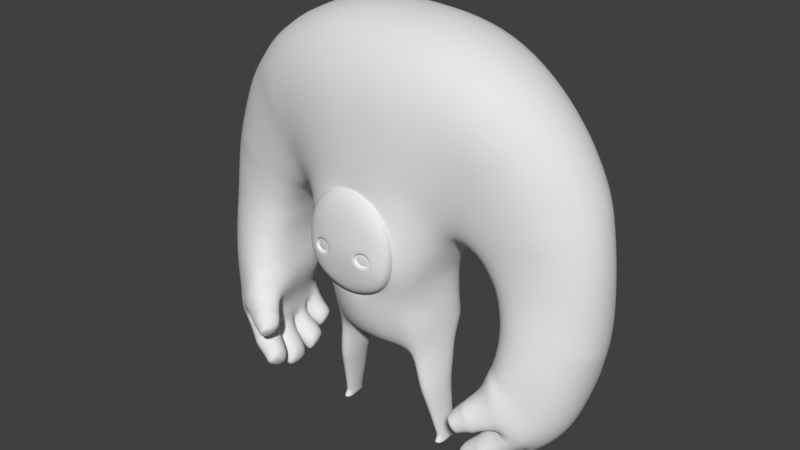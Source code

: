 # Source: Immor_Rework.blend  (saved by Blender 2.78.0; exported with 4.5.12 LTS)
import bpy
from mathutils import Matrix  # noqa: F401  (used for matrix-valued properties, if any)

bpy.ops.wm.read_factory_settings(use_empty=True)
scene = bpy.context.scene
scene.name = 'Scene'

# ---- collections
col_collection_1 = bpy.data.collections.new('Collection 1'); scene.collection.children.link(col_collection_1)

# ---- materials (node trees are filled in below, after node groups)
mat_material_000 = bpy.data.materials.new('Material.000')
mat_material_000.alpha_threshold = 0.0
mat_material_000.use_transparent_shadow = False
mat_material_000.roughness = 0.5
mat_material_000.specular_intensity = 0.0
mat_material_003 = bpy.data.materials.new('Material.003')
mat_material_003.alpha_threshold = 0.0
mat_material_003.use_transparent_shadow = False
mat_material_003.roughness = 0.5
mat_material_003.specular_intensity = 0.5729

# ---- material node trees

# ---- world
world_world = bpy.data.worlds.new('World'); scene.world = world_world
world_world.color = (0.05088, 0.05088, 0.05088)
world_world.use_sun_shadow = False
world_world.sun_shadow_jitter_overblur = 0.0
world_world.cycles.sampling_method = 'MANUAL'

# ---- meshes
me_cube_000 = bpy.data.meshes.new('Cube.000')
me_cube_000.from_pydata([(-0.8972, 0.2044, 2.204), (-0.2269, -1.003, 3.028), (-0.2943, -0.9933, 2.979), (-0.3093, -0.8824, 2.545), (-0.5601, -0.8774, 3.567), (-0.3071, -0.8743, 3.834), (-0.6259, -0.8775, 2.871), (0.0, -0.8861, 2.474), (-0.501, -0.8808, 2.657), (-0.6568, -0.8717, 3.223), (0.0, -0.8669, 3.896), (-0.4013, -0.9778, 2.99), (-0.4457, -0.9709, 3.05), (-0.4175, -0.9739, 3.138), (-0.3361, -0.9862, 3.181), (-0.2467, -0.9994, 3.147), (-0.212, -1.005, 3.09), (-0.7657, -0.331, 2.265), (-0.7554, -0.3686, 2.023), (0.0, -0.6961, 1.882), (-0.777, 0.4943, 2.202), (-0.4619, 0.5973, 2.188), (0.0, 0.6166, 2.183), (-0.8925, 0.2115, 2.523), (-0.8055, -0.315, 2.521), (-0.9985, -0.2614, 3.137), (-1.088, 0.2032, 3.051), (-0.8477, -0.256, 2.772), (-0.9305, 0.2191, 2.756), (-1.149, -0.3477, 3.326), (-1.216, 0.1492, 3.251), (-1.504, -0.2811, 3.156), (-1.482, 0.3773, 3.104), (-1.872, -0.4193, 3.437), (-2.565, -0.2953, 3.574), (-3.002, 0.1229, 3.655), (-2.928, 0.7324, 3.619), (-2.417, -0.3486, 3.955), (-2.849, 0.1519, 4.166), (-2.846, 0.761, 4.076), (-1.313, -0.5271, 3.989), (-1.582, -0.5936, 4.944), (-1.881, -0.1881, 5.484), (-1.905, 0.8597, 5.456), (-0.5521, 0.9228, 6.023), (0.0, 0.8915, 6.054), (-0.6139, -0.6992, 5.308), (-0.5858, -0.7827, 4.639), (-0.5222, -0.2695, 6.006), (-1.678, -0.2427, 2.891), (-1.653, 0.4433, 2.854), (-2.047, -0.4092, 3.043), (-2.664, -0.2746, 3.207), (-2.981, 0.7469, 3.177), (-3.075, 0.1394, 3.213), (-1.133, -0.2604, 5.888), (-1.252, 0.9523, 5.845), (-1.129, -0.6732, 5.153), (-1.023, -0.6685, 4.208), (0.0, -0.7096, 5.365), (0.0, -0.7843, 4.829), (0.0, -0.2677, 6.012), (0.0, -0.9865, 3.718), (0.0, 0.04141, 1.458), (0.0, 0.5982, 1.835), (0.0, 0.4699, 1.528), (-0.8072, 0.5394, 1.842), (-0.7879, 0.3781, 1.588), (0.0, -0.3545, 1.516), (-0.5315, -0.3496, 1.476), (0.0, -0.5415, 1.655), (-0.2914, -0.5442, 1.673), (-0.7333, -0.3925, 1.781), (-0.9121, 0.2114, 1.827), (0.0, -1.033, 3.09), (-0.7306, -0.3248, 1.536), (-0.9038, 0.1714, 1.566), (-0.5089, 0.3956, 1.482), (-0.3902, 0.6545, 1.826), (-0.21, -1.025, 3.021), (-0.2877, -1.014, 2.964), (-0.4109, -0.9961, 2.977), (-0.4621, -0.9878, 3.047), (-0.4296, -0.9914, 3.148), (-0.3358, -1.006, 3.197), (-0.2328, -1.021, 3.158), (-0.1929, -1.027, 3.092), (-0.09643, -1.033, 3.09), (-0.1322, -1.012, 2.893), (-0.2918, -0.9986, 2.837), (-0.4527, -0.977, 2.876), (-0.5509, -0.9608, 2.997), (-0.5385, -0.9546, 3.194), (-0.3766, -0.9913, 3.314), (-0.1807, -1.028, 3.275), (-0.6, -0.9214, 3.219), (-0.6029, -0.9228, 2.918), (0.0, -1.027, 3.319), (0.0, -0.963, 2.588), (-0.312, -0.9624, 2.652), (-0.4787, -0.9452, 2.76), (-0.491, -0.9532, 3.512), (-0.2709, -0.9785, 3.685), (0.0, -1.014, 2.887), (-0.1551, -0.8835, 2.496), (-0.1568, -0.9633, 2.606), (-0.2684, -0.9865, 3.049), (-0.2144, -0.9752, 3.023), (-0.2903, -0.9644, 2.967), (-0.4105, -0.9473, 2.98), (-0.4604, -0.9399, 3.047), (-0.4287, -0.9435, 3.146), (-0.3372, -0.9569, 3.194), (-0.2367, -0.9714, 3.156), (-0.1978, -0.9771, 3.091), (-0.3065, -0.9813, 3.021), (-0.3668, -0.9727, 3.027), (-0.3918, -0.9689, 3.061), (-0.3759, -0.9707, 3.11), (-0.33, -0.9774, 3.135), (-0.2796, -0.9847, 3.116), (-0.2601, -0.9876, 3.083), (-0.3259, -0.9782, 3.072), (-0.4457, 0.1163, 1.42), (-0.8388, 0.2617, 0.8831), (-0.6422, -0.2816, 0.8905), (-0.8062, -0.2625, 0.9018), (-0.9051, 0.04427, 0.9152), (-0.6603, 0.2814, 0.8619), (-0.5816, 0.001613, 0.8789), (-0.895, 0.2461, 0.001319), (-0.7846, -0.121, 0.003922), (-0.9011, -0.1108, 0.002877), (-0.9284, 0.1709, 0.001281), (-0.8188, 0.2545, 0.001376), (-0.7719, 0.1451, 0.001379), (-0.7524, 0.4979, 2.505), (-0.4987, 0.59, 2.466), (-0.7672, 0.5067, 2.813), (-0.5299, 0.6069, 2.852), (-0.904, 0.6061, 3.193), (-0.5777, 0.6621, 3.202), (-1.134, 0.8858, 3.562), (-0.7749, 0.9856, 3.667), (-1.793, 0.8974, 3.265), (-1.891, 0.906, 2.92), (-2.312, 1.119, 3.687), (-2.393, 1.076, 3.366), (-2.405, 1.083, 3.056), (-1.54, 1.291, 4.708), (-0.2527, -0.6781, 1.918), (-1.01, 1.297, 4.969), (-0.5419, 1.26, 5.057), (0.0, 1.196, 5.096), (-0.2259, 0.6188, 2.185), (-0.2703, -0.3275, 1.522), (-0.274, 0.4212, 1.505), (-0.2147, 0.6264, 1.83), (-0.2287, 0.07886, 1.445), (0.0, 0.6264, 2.513), (0.0, 0.6271, 2.923), (0.0, 0.6534, 3.241), (0.0, 0.8849, 3.747), (-0.362, 0.9463, 3.728), (-0.2991, 0.6522, 3.235), (-0.2501, 0.6286, 2.903), (-0.2524, 0.6215, 2.488), (-0.8886, -0.5227, 3.182), (-0.9135, -0.6545, 3.796), (-0.6979, -0.5783, 2.545), (-0.4675, -0.7928, 4.186), (0.0, -0.8258, 4.309), (0.0, -0.8293, 3.915), (-0.3157, -0.8321, 3.851), (-0.5843, -0.8205, 3.573), (-0.6691, -0.8166, 3.214), (-0.8124, -0.5456, 2.807), (-0.5501, -0.6509, 2.282), (-0.2318, -0.756, 2.192), (0.0, -0.7771, 2.156), (-0.6342, -0.7923, 2.853), (-0.5079, -0.7912, 2.637), (-0.1583, -0.8035, 2.473), (0.0, -0.8078, 2.45), (-0.3142, -0.8006, 2.524), (-0.5629, -0.5475, 2.016), (-0.5636, -0.4389, 1.754), (-0.9047, 0.2076, 2.016), (0.0, 0.6074, 2.009), (-0.426, 0.6257, 2.007), (-0.7921, 0.5167, 2.022), (-0.2203, 0.6224, 2.008), (0.0, -0.8187, 3.993), (-0.3747, -0.8126, 3.931), (-0.6506, -0.7736, 3.643), (-0.7482, -0.7177, 3.206), (-0.7018, -0.7196, 2.839), (-0.5578, -0.7293, 2.603), (-0.1884, -0.7927, 2.385), (0.0, -0.8113, 2.356), (-0.3667, -0.7653, 2.463), (0.0, -0.8165, 3.88), (-0.3132, -0.8194, 3.819), (-0.5694, -0.8064, 3.553), (-0.6512, -0.7988, 3.206), (-0.6171, -0.778, 2.862), (-0.4954, -0.7779, 2.655), (-0.161, -0.7945, 2.494), (0.0, -0.8002, 2.471), (-0.3111, -0.7893, 2.544), (-0.6855, -0.2139, 0.7073), (-0.6605, 0.06163, 0.5414), (-0.7089, 0.2814, 0.5473), (-0.8734, 0.2633, 0.5528), (-0.8278, -0.1999, 0.7169), (-0.9067, 0.09781, 0.5567), (-0.5858, -0.3178, 1.183), (-0.5167, 0.09727, 1.149), (-0.9104, 0.1461, 1.241), (-0.7675, -0.2964, 1.219), (-0.5846, 0.3384, 1.172), (-0.8134, 0.3198, 1.236), (-0.792, -0.05958, 0.1317), (-0.7992, 0.2593, 0.09871), (-0.87, -0.05893, 0.137), (-0.9152, 0.1014, 0.1413), (-0.7513, 0.07881, 0.135), (-0.8912, 0.2492, 0.09963), (-1.842, 0.1638, 2.01), (-2.769, -0.3359, 2.357), (-2.282, 0.8994, 1.7), (-2.839, 0.8775, 1.743), (-1.854, 0.7486, 1.903), (-2.224, -0.6003, 2.072), (-3.102, 0.1433, 2.066), (-1.869, -0.4159, 1.935), (-2.636, 0.777, 1.093), (-2.685, -0.4272, 1.207), (-2.007, 0.8114, 0.5739), (-2.862, 0.04683, 1.044), (-1.978, 0.5283, 0.4213), (-2.516, 0.3365, 0.7924), (-1.718, -0.9057, 1.051), (-1.855, 0.4995, 0.3318), (-1.803, 0.1454, 0.2186), (-2.533, 0.005226, 0.7131), (-1.923, -0.455, 1.236), (-1.795, -0.007454, 0.1609), (-1.738, -0.376, 0.232), (-2.441, -0.3574, 0.8217), (-1.605, -0.9642, 1.237), (-1.734, -0.5043, 0.3384), (-1.733, -0.8276, 0.5303), (-2.291, -0.7384, 1.136), (-2.196, -0.6514, 1.809), (-1.612, -0.6425, 1.001), (-1.466, -0.6645, 1.247), (-1.742, -0.3341, 1.617), (-1.91, -0.2382, 0.9856), (-1.946, 0.09909, 0.909), (-1.997, 0.3336, 0.9863), (-1.772, 0.7069, 0.7625), (-1.76, 0.4511, 0.608), (-1.683, 0.4277, 0.6042), (-1.621, 0.0957, 0.4902), (-1.641, 0.07015, 0.434), (-1.592, -0.302, 0.5088), (-1.573, -0.3925, 0.5653), (-1.543, -0.6423, 0.7501), (-2.11, 0.7261, 1.247), (-1.884, 0.511, 1.528), (-1.813, 0.03989, 1.7), (-1.943, 0.0406, 1.228), (-2.095, -0.7676, 0.8099), (-2.176, -0.4393, 0.5343), (-1.826, -0.5874, 0.9711), (-1.819, -0.2845, 0.7428), (-2.195, -0.4032, 0.5021), (-2.26, 0.01024, 0.4366), (-1.849, -0.3044, 0.8011), (-1.905, 0.1091, 0.7355), (-2.136, 0.0729, 0.363), (-2.188, 0.4578, 0.4557), (-1.824, 0.06483, 0.6924), (-1.881, 0.4328, 0.7493), (-2.284, 0.4389, 0.5826), (-2.319, 0.77, 0.7774), (-1.911, 0.6849, 0.9278), (-1.885, 0.3728, 0.7589), (-1.832, -0.8595, 1.5), (-2.022, -0.8256, 1.084), (-1.722, 0.4038, 2.647), (-1.864, -0.3268, 2.384), (-2.261, -0.5009, 2.431), (-3.104, 0.155, 2.334), (-2.973, 0.8207, 2.641), (-1.941, 0.8599, 2.608), (-2.395, 1.059, 2.62), (-2.003, -0.7201, 1.686), (-1.814, -0.8862, 1.053), (-1.666, -0.9473, 1.327), (-2.046, -0.4627, 0.4568), (-1.986, -0.7935, 0.7227), (-1.835, -0.4894, 0.3754), (-1.815, -0.8181, 0.5934), (-2.24, -0.7062, 0.976), (-2.339, -0.3881, 0.7116), (-2.134, 0.01378, 0.3451), (-2.074, -0.3965, 0.4097), (-1.912, 0.0004387, 0.2253), (-1.859, -0.3834, 0.2962), (-2.359, -0.3824, 0.7116), (-2.422, 0.002515, 0.6321), (-2.26, 0.05328, 0.454), (-2.305, 0.424, 0.5486), (-1.962, 0.4776, 0.3772), (-2.185, 0.7968, 0.6867), (-2.419, 0.03955, 0.6394), (-2.453, 0.3722, 0.7028), (-2.151, 0.4773, 0.5101), (-1.916, 0.1199, 0.2651), (-2.048, 0.5108, 0.4629), (-2.075, 0.7999, 0.6175), (-2.434, 0.3784, 0.7311), (-2.49, 0.7817, 0.9316), (-1.912, 0.8233, 2.256), (-2.956, 0.8636, 2.21), (-2.367, 1.011, 2.169), (-1.842, 0.2837, 2.345), (-3.007, 0.09784, 1.64), (-2.791, 0.8473, 1.484), (-2.775, -0.3976, 1.814), (-1.934, -0.4713, 4.624), (-2.357, -0.0496, 4.976), (-2.393, 0.8029, 4.953), (-1.934, 1.207, 4.301), (-1.398, 0.8718, 3.604), (-3.112, 0.1477, 2.73), (-2.146, -0.4363, 2.8), (-1.748, -0.2543, 2.738), (-2.73, -0.2767, 2.772), (-2.2, -0.4119, 4.322), (-2.645, 0.03206, 4.557), (-2.656, 0.78, 4.513), (-2.159, 1.159, 4.003), (-1.589, 0.8808, 3.495), (-1.371, 0.2375, 3.203), (-1.351, -0.3281, 3.27), (-1.605, -0.4709, 3.775), (-0.7912, -0.1099, 0.03471), (-0.8884, -0.1045, 0.04069), (-0.7978, -0.05549, 0.1084), (-0.8772, -0.05717, 0.1103), (-0.8931, 0.2476, 0.05047), (-0.809, 0.2569, 0.05004), (-2.332, -0.6659, 1.08), (-1.966, -0.4392, 1.171), (-1.791, -0.5347, 1.136), (-1.596, -0.5088, 1.421), (-1.937, -0.8504, 1.072), (-1.764, -0.8954, 1.429)], [], [(26, 25, 29, 30), (17, 24, 23, 0), (24, 27, 28, 23), (27, 25, 26, 28), (346, 347, 31, 32), (32, 31, 49, 50), (33, 51, 49, 31), (49, 339, 291, 50), (338, 339, 49, 51), (34, 52, 51, 33), (340, 338, 51, 52), (35, 54, 52, 34), (340, 52, 54, 337), (36, 53, 54, 35), (295, 337, 54, 53), (34, 33, 37), (35, 34, 37, 38), (36, 35, 38, 39), (347, 348, 33, 31), (332, 40, 41), (333, 332, 41, 42), (334, 333, 42, 43), (56, 43, 42, 55), (57, 46, 48, 55), (58, 47, 46, 57), (40, 58, 57, 41), (41, 57, 55, 42), (44, 56, 55, 48), (44, 48, 61, 45), (46, 47, 60, 59), (48, 46, 59, 61), (17, 18, 185, 177), (187, 18, 17, 0), (75, 69, 186, 72), (73, 76, 75, 72), (73, 66, 67, 76), (156, 77, 78, 157), (191, 157, 78, 189), (66, 78, 77, 67), (189, 78, 66, 190), (187, 190, 66, 73), (1, 79, 86, 16), (16, 86, 85, 15), (13, 83, 82, 12), (11, 81, 80, 2), (15, 85, 84, 14), (2, 80, 79, 1), (12, 82, 81, 11), (14, 84, 83, 13), (79, 88, 87, 86), (89, 88, 79, 80), (90, 89, 80, 81), (82, 91, 90, 81), (92, 91, 82, 83), (93, 92, 83, 84), (85, 86, 87, 94), (85, 94, 93, 84), (95, 96, 91, 92), (9, 6, 96, 95), (74, 97, 94, 87), (89, 90, 100, 99), (74, 87, 88, 103), (90, 91, 96, 100), (8, 100, 96, 6), (3, 104, 105, 99), (104, 7, 98, 105), (100, 8, 3, 99), (93, 101, 95, 92), (94, 102, 101, 93), (62, 102, 94, 97), (89, 99, 105, 88), (98, 103, 88, 105), (4, 9, 95, 101), (5, 102, 62, 10), (5, 4, 101, 102), (2, 1, 107, 108), (1, 16, 114, 107), (11, 2, 108, 109), (16, 15, 113, 114), (112, 111, 118, 119), (111, 110, 117, 118), (113, 112, 119, 120), (108, 107, 106, 115), (14, 13, 111, 112), (12, 11, 109, 110), (15, 14, 112, 113), (13, 12, 110, 111), (120, 119, 122, 121), (119, 118, 117, 122), (121, 122, 115, 106), (115, 122, 117, 116), (114, 113, 120, 121), (110, 109, 116, 117), (107, 114, 121, 106), (109, 108, 115, 116), (158, 123, 77, 156), (155, 69, 123, 158), (217, 216, 125, 129), (219, 218, 127, 126), (221, 220, 128, 124), (220, 217, 129, 128), (18, 72, 186, 185), (218, 221, 124, 127), (135, 349, 131), (216, 219, 126, 125), (350, 133, 132), (133, 135, 131, 132), (21, 20, 136, 137), (137, 136, 138, 139), (139, 138, 140, 141), (20, 0, 23, 136), (28, 138, 136, 23), (26, 140, 138, 28), (141, 140, 142, 143), (30, 142, 140, 26), (343, 344, 146, 39), (50, 145, 144, 32), (291, 296, 145, 50), (68, 155, 158, 63), (146, 144, 147), (145, 148, 147, 144), (296, 297, 148, 145), (295, 53, 148, 297), (53, 36, 147, 148), (36, 39, 146, 147), (143, 142, 149, 151), (56, 151, 149, 43), (44, 152, 151, 56), (153, 152, 44, 45), (344, 345, 144, 146), (346, 32, 144, 345), (63, 158, 156, 65), (188, 64, 157, 191), (65, 156, 157, 64), (71, 186, 69, 155), (71, 155, 68, 70), (164, 163, 162, 161), (165, 164, 161, 160), (166, 165, 160, 159), (137, 139, 165, 166), (139, 141, 164, 165), (141, 143, 163, 164), (143, 151, 152, 163), (153, 162, 163, 152), (228, 271, 270, 232), (325, 232, 230, 327), (294, 234, 229), (327, 230, 231, 326), (326, 231, 234, 294), (328, 228, 232, 325), (235, 292, 293, 233), (292, 235, 228, 328), (21, 137, 166, 154), (154, 166, 159, 22), (40, 29, 168, 58), (60, 47, 170, 171), (47, 58, 168, 170), (192, 171, 170, 193), (193, 170, 168, 194), (194, 168, 167, 195), (29, 25, 167, 168), (4, 174, 175, 9), (5, 173, 174, 4), (10, 172, 173, 5), (196, 176, 169, 197), (25, 27, 176, 167), (27, 24, 169, 176), (199, 198, 178, 179), (200, 197, 169, 177), (198, 200, 177, 178), (104, 3, 184, 182), (3, 8, 181, 184), (7, 104, 182, 183), (6, 180, 181, 8), (195, 167, 176, 196), (9, 175, 180, 6), (19, 179, 178, 150), (177, 169, 24, 17), (150, 71, 70, 19), (0, 20, 190, 187), (22, 188, 191, 154), (21, 189, 190, 20), (349, 350, 132, 131), (154, 191, 189, 21), (73, 72, 18, 187), (177, 185, 150, 178), (71, 150, 185, 186), (204, 195, 196, 205), (207, 209, 200, 198), (209, 206, 197, 200), (208, 207, 198, 199), (205, 196, 197, 206), (203, 194, 195, 204), (202, 193, 194, 203), (201, 192, 193, 202), (172, 201, 202, 173), (173, 202, 203, 174), (174, 203, 204, 175), (180, 205, 206, 181), (183, 182, 207, 208), (184, 181, 206, 209), (182, 184, 209, 207), (175, 204, 205, 180), (130, 134, 135, 133), (125, 126, 214, 210), (127, 124, 213, 215), (126, 127, 215, 214), (128, 129, 211, 212), (124, 128, 212, 213), (129, 125, 210, 211), (69, 75, 219, 216), (76, 67, 221, 218), (77, 123, 217, 220), (67, 77, 220, 221), (75, 76, 218, 219), (123, 69, 216, 217), (210, 214, 224, 222), (215, 213, 227, 225), (214, 215, 225, 224), (212, 211, 226, 223), (213, 212, 223, 227), (211, 210, 222, 226), (331, 237, 254, 233), (316, 319, 285, 286), (324, 323, 241, 236), (318, 317, 245, 241), (312, 311, 249, 245), (255, 256, 250, 242), (255, 242, 299), (305, 355, 249, 306), (329, 239, 237, 331), (251, 267, 268, 252), (244, 243, 263, 264), (238, 261, 262, 240), (247, 265, 266, 248), (322, 321, 319, 316), (317, 259, 245), (259, 312, 245), (311, 258, 249), (258, 306, 249), (305, 356, 355), (262, 321, 240), (260, 318, 241), (322, 261, 238), (330, 236, 239, 329), (257, 271, 235), (230, 269, 236, 330), (272, 259, 260, 269), (256, 300, 250), (269, 270, 271, 272), (356, 258, 259, 272), (232, 270, 269, 230), (245, 249, 237, 239), (236, 241, 245, 239), (293, 229, 331, 233), (302, 275, 273), (276, 301, 274), (356, 275, 276, 258), (250, 300, 299, 242), (308, 279, 277), (280, 307, 278), (258, 279, 280, 259), (302, 273, 274, 301), (315, 282, 284, 263), (320, 264, 283, 281), (238, 240, 321, 322), (315, 320, 281, 282), (324, 269, 287, 286), (323, 285, 288, 260), (269, 260, 288, 287), (282, 281, 313, 314), (233, 254, 235), (246, 357, 290, 253), (289, 298, 253, 290), (358, 357, 246, 257), (254, 298, 235), (252, 304, 303, 251), (360, 300, 256, 358), (357, 255, 299, 359), (304, 302, 301, 303), (303, 301, 276, 267), (304, 268, 275, 302), (252, 268, 304), (267, 251, 303), (247, 248, 310, 309), (275, 268, 267, 276), (273, 275, 356, 305), (274, 306, 258, 276), (273, 305, 306, 274), (309, 310, 308, 307), (309, 307, 280, 265), (310, 266, 279, 308), (248, 266, 310), (265, 247, 309), (243, 244, 320, 315), (279, 266, 265, 280), (277, 279, 258, 311), (278, 312, 259, 280), (278, 277, 311, 312), (260, 259, 283, 284), (284, 282, 314), (281, 283, 313), (307, 308, 277, 278), (244, 264, 320), (314, 318, 260, 284), (313, 283, 259, 317), (314, 313, 317, 318), (263, 243, 315), (284, 283, 264, 263), (286, 287, 316), (288, 285, 319), (316, 287, 261, 322), (319, 321, 262, 288), (260, 241, 323), (236, 269, 324), (286, 285, 323, 324), (287, 288, 262, 261), (338, 340, 229, 293), (291, 328, 325, 296), (337, 295, 326, 294), (297, 327, 326, 295), (296, 325, 327, 297), (230, 330, 231), (231, 330, 329, 234), (234, 329, 331, 229), (30, 336, 142), (149, 142, 336, 335), (43, 149, 335, 334), (343, 342, 333, 334), (342, 341, 332, 333), (341, 348, 40, 332), (254, 237, 355, 253), (294, 229, 340, 337), (339, 338, 293, 292), (291, 339, 292, 328), (37, 33, 348, 341), (38, 37, 341, 342), (39, 38, 342, 343), (30, 346, 345, 336), (335, 336, 345, 344), (334, 335, 344, 343), (29, 40, 348, 347), (30, 29, 347, 346), (272, 271, 257), (356, 272, 257, 246), (133, 353, 130), (354, 135, 134), (353, 354, 134, 130), (226, 222, 351), (224, 225, 352), (222, 224, 352, 351), (226, 351, 349, 135), (227, 223, 354, 353), (223, 226, 135, 354), (352, 225, 133, 350), (225, 227, 353, 133), (351, 352, 350, 349), (298, 257, 235), (235, 271, 228), (249, 355, 237), (356, 246, 253, 355), (253, 298, 254), (298, 289, 358, 257), (360, 289, 290, 359), (300, 360, 359, 299), (357, 359, 290), (289, 360, 358), (256, 255, 357, 358)])
me_cube_000.polygons.foreach_set('use_smooth', [True] * 368)
me_cube_000.polygons.foreach_set('material_index', [0, 0, 0, 0, 0, 0, 0, 0, 0, 0, 0, 0, 0, 0, 0, 0, 0, 0, 0, 0, 0, 0, 0, 0, 0, 0, 0, 0, 0, 0, 0, 0, 0, 0, 0, 0, 0, 0, 0, 0, 0, 1, 1, 1, 1, 1, 1, 1, 1, 1, 1, 1, 1, 1, 1, 1, 1, 1, 1, 1, 1, 1, 1, 1, 1, 1, 1, 1, 1, 1, 1, 1, 1, 1, 1, 1, 1, 1, 1, 0, 0, 0, 0, 1, 1, 1, 1, 0, 0, 0, 0, 0, 0, 0, 0, 0, 0, 0, 0, 0, 0, 0, 0, 0, 0, 0, 0, 0, 0, 0, 0, 0, 0, 0, 0, 0, 0, 0, 0, 0, 0, 0, 0, 0, 0, 0, 0, 0, 0, 0, 0, 0, 0, 0, 0, 0, 0, 0, 0, 0, 0, 0, 0, 0, 0, 0, 0, 0, 0, 0, 0, 0, 0, 0, 0, 0, 0, 0, 0, 0, 0, 1, 1, 1, 0, 0, 0, 0, 0, 0, 1, 1, 1, 1, 0, 1, 0, 0, 0, 0, 0, 0, 0, 0, 0, 0, 0, 0, 0, 0, 0, 0, 0, 0, 0, 1, 1, 1, 1, 1, 1, 1, 1, 0, 0, 0, 0, 0, 0, 0, 0, 0, 0, 0, 0, 0, 0, 0, 0, 0, 0, 0, 0, 0, 0, 0, 0, 0, 0, 0, 0, 0, 0, 0, 0, 0, 0, 0, 0, 0, 0, 0, 0, 0, 0, 0, 0, 0, 0, 0, 0, 0, 0, 0, 0, 0, 0, 0, 0, 0, 0, 0, 0, 0, 0, 0, 0, 0, 0, 0, 0, 0, 0, 0, 0, 0, 0, 0, 0, 0, 0, 0, 0, 0, 0, 0, 0, 0, 0, 0, 0, 0, 0, 0, 0, 0, 0, 0, 0, 0, 0, 0, 0, 0, 0, 0, 0, 0, 0, 0, 0, 0, 0, 0, 0, 0, 0, 0, 0, 0, 0, 0, 0, 0, 0, 0, 0, 0, 0, 0, 0, 0, 0, 0, 0, 0, 0, 0, 0, 0, 0, 0, 0, 0, 0, 0, 0, 0, 0, 0, 0, 0, 0, 0, 0, 0, 0, 0, 0, 0, 0, 0, 0, 0, 0, 0, 0, 0])
_uv = me_cube_000.uv_layers.new(name='UVMap')
_uv.uv.foreach_set('vector', [0.4651, 0.545, 0.4524, 0.5333, 0.4714, 0.5072, 0.4792, 0.5167, 0.4205, 0.6509, 0.4274, 0.6165, 0.4391, 0.6162, 0.4397, 0.659, 0.4274, 0.6165, 0.433, 0.5828, 0.4441, 0.585, 0.4391, 0.6162, 0.433, 0.5828, 0.4524, 0.5333, 0.4651, 0.545, 0.4441, 0.585, 0.7815, 0.6895, 0.7566, 0.6523, 0.7592, 0.6511, 0.7849, 0.6917, 0.7999, 0.6986, 0.7711, 0.6523, 0.7825, 0.6432, 0.8143, 0.6878, 0.8465, 0.3683, 0.845, 0.3419, 0.8812, 0.3362, 0.8831, 0.3518, 0.7825, 0.6432, 0.7941, 0.6308, 0.8263, 0.675, 0.8143, 0.6878, 0.8458, 0.3123, 0.8779, 0.3184, 0.8812, 0.3362, 0.845, 0.3419, 0.7904, 0.3745, 0.7938, 0.3414, 0.845, 0.3419, 0.8465, 0.3683, 0.7948, 0.3082, 0.8458, 0.3123, 0.845, 0.3419, 0.7938, 0.3414, 0.7383, 0.3695, 0.7406, 0.3375, 0.7938, 0.3414, 0.7904, 0.3745, 0.7948, 0.3082, 0.7938, 0.3414, 0.7406, 0.3375, 0.7439, 0.3056, 0.693, 0.3666, 0.6939, 0.3346, 0.7406, 0.3375, 0.7383, 0.3695, 0.6913, 0.3036, 0.7439, 0.3056, 0.7406, 0.3375, 0.6939, 0.3346, 0.7904, 0.3745, 0.86, 0.3994, 0.7986, 0.4455, 0.7383, 0.3695, 0.7904, 0.3745, 0.7986, 0.4455, 0.7461, 0.451, 0.693, 0.3666, 0.7383, 0.3695, 0.7461, 0.451, 0.6873, 0.443, 0.891, 0.3665, 0.8636, 0.4008, 0.86, 0.3994, 0.8881, 0.3654, 0.8067, 0.4606, 0.8743, 0.4052, 0.8148, 0.4757, 0.7532, 0.4832, 0.8067, 0.4606, 0.8148, 0.4757, 0.7602, 0.5154, 0.6819, 0.4795, 0.7532, 0.4832, 0.7602, 0.5154, 0.6765, 0.5161, 0.4849, 0.1016, 0.5702, 0.1388, 0.5725, 0.2046, 0.4878, 0.1672, 0.4822, 0.277, 0.4067, 0.2425, 0.3893, 0.1483, 0.4878, 0.1672, 0.4566, 0.3898, 0.3979, 0.3319, 0.4067, 0.2425, 0.4822, 0.277, 0.4898, 0.4402, 0.4566, 0.3898, 0.4822, 0.277, 0.5391, 0.2986, 0.5391, 0.2986, 0.4822, 0.277, 0.4878, 0.1672, 0.5725, 0.2046, 0.3925, 0.08742, 0.4849, 0.1016, 0.4878, 0.1672, 0.3893, 0.1483, 0.3925, 0.08742, 0.3893, 0.1483, 0.3192, 0.1474, 0.3183, 0.08449, 0.4067, 0.2425, 0.3979, 0.3319, 0.3192, 0.3063, 0.3192, 0.2343, 0.3893, 0.1483, 0.4067, 0.2425, 0.3192, 0.2343, 0.3192, 0.1474, 0.4205, 0.6509, 0.4181, 0.6834, 0.3909, 0.684, 0.3907, 0.6485, 0.4407, 0.6844, 0.4181, 0.6834, 0.4205, 0.6509, 0.4397, 0.659, 0.4171, 0.7489, 0.3903, 0.7569, 0.3924, 0.7194, 0.4157, 0.7159, 0.4417, 0.7098, 0.4406, 0.7448, 0.4171, 0.7489, 0.4157, 0.7159, 0.1952, 0.06699, 0.1813, 0.06902, 0.1788, 0.03534, 0.1942, 0.03242, 0.1106, 0.02437, 0.1418, 0.02133, 0.126, 0.06686, 0.1028, 0.06748, 0.1035, 0.09099, 0.1028, 0.06748, 0.126, 0.06686, 0.1308, 0.0909, 0.1813, 0.06902, 0.126, 0.06686, 0.1418, 0.02133, 0.1788, 0.03534, 0.1308, 0.0909, 0.126, 0.06686, 0.1813, 0.06902, 0.1793, 0.0929, 0.1943, 0.09203, 0.1793, 0.0929, 0.1813, 0.06902, 0.1952, 0.06699, 0.2178, 0.7855, 0.22, 0.7846, 0.2222, 0.7939, 0.2197, 0.7936, 0.2197, 0.7936, 0.2222, 0.7939, 0.217, 0.8027, 0.2151, 0.8012, 0.1925, 0.8, 0.1909, 0.8013, 0.1866, 0.7879, 0.1888, 0.7884, 0.1947, 0.7805, 0.1934, 0.7788, 0.2097, 0.777, 0.2088, 0.7789, 0.2151, 0.8012, 0.217, 0.8027, 0.2033, 0.8078, 0.2033, 0.8057, 0.2088, 0.7789, 0.2097, 0.777, 0.22, 0.7846, 0.2178, 0.7855, 0.1888, 0.7884, 0.1866, 0.7879, 0.1934, 0.7788, 0.1947, 0.7805, 0.2033, 0.8057, 0.2033, 0.8078, 0.1909, 0.8013, 0.1925, 0.8, 0.22, 0.7846, 0.2303, 0.7676, 0.235, 0.7937, 0.2222, 0.7939, 0.2092, 0.7602, 0.2303, 0.7676, 0.22, 0.7846, 0.2097, 0.777, 0.1879, 0.7654, 0.2092, 0.7602, 0.2097, 0.777, 0.1934, 0.7788, 0.1866, 0.7879, 0.1749, 0.7814, 0.1879, 0.7654, 0.1934, 0.7788, 0.1765, 0.8074, 0.1749, 0.7814, 0.1866, 0.7879, 0.1909, 0.8013, 0.198, 0.8233, 0.1765, 0.8074, 0.1909, 0.8013, 0.2033, 0.8078, 0.217, 0.8027, 0.2222, 0.7939, 0.235, 0.7937, 0.2239, 0.8181, 0.217, 0.8027, 0.2239, 0.8181, 0.198, 0.8233, 0.2033, 0.8078, 0.1684, 0.8108, 0.168, 0.7709, 0.1749, 0.7814, 0.1765, 0.8074, 0.1609, 0.8113, 0.165, 0.7647, 0.168, 0.7709, 0.1684, 0.8108, 0.2478, 0.7936, 0.2478, 0.8239, 0.2239, 0.8181, 0.235, 0.7937, 0.2092, 0.7602, 0.1879, 0.7654, 0.1845, 0.75, 0.2065, 0.7357, 0.2478, 0.7936, 0.235, 0.7937, 0.2303, 0.7676, 0.2478, 0.7668, 0.1879, 0.7654, 0.1749, 0.7814, 0.168, 0.7709, 0.1845, 0.75, 0.1815, 0.7365, 0.1845, 0.75, 0.168, 0.7709, 0.165, 0.7647, 0.2068, 0.7216, 0.2272, 0.7151, 0.227, 0.7297, 0.2065, 0.7357, 0.2272, 0.7151, 0.2478, 0.7123, 0.2478, 0.7273, 0.227, 0.7297, 0.1845, 0.75, 0.1815, 0.7365, 0.2068, 0.7216, 0.2065, 0.7357, 0.198, 0.8233, 0.1828, 0.8494, 0.1684, 0.8108, 0.1765, 0.8074, 0.2239, 0.8181, 0.2119, 0.8723, 0.1828, 0.8494, 0.198, 0.8233, 0.2478, 0.8767, 0.2119, 0.8723, 0.2239, 0.8181, 0.2478, 0.8239, 0.2092, 0.7602, 0.2065, 0.7357, 0.227, 0.7297, 0.2303, 0.7676, 0.2478, 0.7273, 0.2478, 0.7668, 0.2303, 0.7676, 0.227, 0.7297, 0.1737, 0.8568, 0.1609, 0.8113, 0.1684, 0.8108, 0.1828, 0.8494, 0.2071, 0.892, 0.2119, 0.8723, 0.2478, 0.8767, 0.2478, 0.9002, 0.2071, 0.892, 0.1737, 0.8568, 0.1828, 0.8494, 0.2119, 0.8723, 0.3165, 0.8091, 0.3256, 0.8158, 0.3347, 0.8113, 0.3196, 0.8001, 0.3256, 0.8158, 0.3276, 0.824, 0.3381, 0.825, 0.3347, 0.8113, 0.3021, 0.8107, 0.3165, 0.8091, 0.3196, 0.8001, 0.2956, 0.8027, 0.3276, 0.824, 0.3229, 0.8318, 0.3303, 0.8379, 0.3381, 0.825, 0.3102, 0.8455, 0.292, 0.8359, 0.3056, 0.8269, 0.3117, 0.8301, 0.292, 0.8359, 0.2856, 0.8162, 0.3034, 0.8202, 0.3056, 0.8269, 0.3303, 0.8379, 0.3102, 0.8455, 0.3117, 0.8301, 0.3185, 0.8275, 0.3196, 0.8001, 0.3347, 0.8113, 0.32, 0.8185, 0.3149, 0.8148, 0.3109, 0.8363, 0.3, 0.8306, 0.292, 0.8359, 0.3102, 0.8455, 0.2962, 0.8188, 0.3021, 0.8107, 0.2956, 0.8027, 0.2856, 0.8162, 0.3229, 0.8318, 0.3109, 0.8363, 0.3102, 0.8455, 0.3303, 0.8379, 0.3, 0.8306, 0.2962, 0.8188, 0.2856, 0.8162, 0.292, 0.8359, 0.3185, 0.8275, 0.3117, 0.8301, 0.3123, 0.8217, 0.3211, 0.8232, 0.3117, 0.8301, 0.3056, 0.8269, 0.3034, 0.8202, 0.3123, 0.8217, 0.3211, 0.8232, 0.3123, 0.8217, 0.3149, 0.8148, 0.32, 0.8185, 0.3149, 0.8148, 0.3123, 0.8217, 0.3034, 0.8202, 0.3068, 0.8157, 0.3381, 0.825, 0.3303, 0.8379, 0.3185, 0.8275, 0.3211, 0.8232, 0.2856, 0.8162, 0.2956, 0.8027, 0.3068, 0.8157, 0.3034, 0.8202, 0.3347, 0.8113, 0.3381, 0.825, 0.3211, 0.8232, 0.32, 0.8185, 0.2956, 0.8027, 0.3196, 0.8001, 0.3149, 0.8148, 0.3068, 0.8157, 0.1046, 0.01633, 0.1334, 0.01303, 0.1418, 0.02133, 0.1106, 0.02437, 0.3555, 0.7505, 0.3903, 0.7569, 0.379, 0.7645, 0.3499, 0.7611, 0.4531, 0.9439, 0.4221, 0.9467, 0.4237, 0.9256, 0.4447, 0.9233, 0.4084, 0.9452, 0.3753, 0.9357, 0.3905, 0.9148, 0.4127, 0.9227, 0.505, 0.9123, 0.4864, 0.9095, 0.4895, 0.8829, 0.5047, 0.8828, 0.4864, 0.9095, 0.4676, 0.9038, 0.4656, 0.8812, 0.4895, 0.8829, 0.4181, 0.6834, 0.4157, 0.7159, 0.3924, 0.7194, 0.3909, 0.684, 0.5205, 0.9097, 0.505, 0.9123, 0.5047, 0.8828, 0.5235, 0.883, 0.4511, 0.8557, 0.4329, 0.8464, 0.4341, 0.8408, 0.4221, 0.9467, 0.4084, 0.9452, 0.4127, 0.9227, 0.4237, 0.9256, 0.4248, 0.8451, 0.3988, 0.841, 0.4254, 0.8393, 0.4411, 0.8121, 0.4379, 0.8242, 0.4171, 0.8212, 0.4187, 0.8121, 0.1355, 0.1149, 0.1773, 0.1168, 0.1741, 0.1569, 0.1404, 0.1518, 0.1404, 0.1518, 0.1741, 0.1569, 0.176, 0.1978, 0.1446, 0.2029, 0.1446, 0.2029, 0.176, 0.1978, 0.1942, 0.2482, 0.1509, 0.2493, 0.1773, 0.1168, 0.1933, 0.1171, 0.1926, 0.1593, 0.1741, 0.1569, 0.1976, 0.1902, 0.176, 0.1978, 0.1741, 0.1569, 0.1926, 0.1593, 0.2183, 0.2296, 0.1942, 0.2482, 0.176, 0.1978, 0.1976, 0.1902, 0.1509, 0.2493, 0.1942, 0.2482, 0.2294, 0.2939, 0.1771, 0.3111, 0.2323, 0.2575, 0.2294, 0.2939, 0.1942, 0.2482, 0.2183, 0.2296, 0.6846, 0.4612, 0.6245, 0.4215, 0.6281, 0.409, 0.6873, 0.443, 0.8143, 0.6878, 0.8461, 0.7178, 0.8292, 0.7353, 0.7999, 0.6986, 0.8263, 0.675, 0.8598, 0.7011, 0.8461, 0.7178, 0.8143, 0.6878, 0.3192, 0.7509, 0.3555, 0.7505, 0.3499, 0.7611, 0.3192, 0.7593, 0.8511, 0.8051, 0.8292, 0.7353, 0.8721, 0.7631, 0.8461, 0.7178, 0.8811, 0.7406, 0.8721, 0.7631, 0.8292, 0.7353, 0.8598, 0.7011, 0.8915, 0.7177, 0.8811, 0.7406, 0.8461, 0.7178, 0.6913, 0.3036, 0.6939, 0.3346, 0.6425, 0.3265, 0.6445, 0.2981, 0.6939, 0.3346, 0.693, 0.3666, 0.6421, 0.3539, 0.6425, 0.3265, 0.693, 0.3666, 0.6873, 0.443, 0.6281, 0.409, 0.6421, 0.3539, 0.1771, 0.3111, 0.2294, 0.2939, 0.2901, 0.4576, 0.199, 0.4904, 0.2387, 0.6108, 0.199, 0.4904, 0.2901, 0.4576, 0.3229, 0.5741, 0.1475, 0.6248, 0.1289, 0.4986, 0.199, 0.4904, 0.2387, 0.6108, 0.07428, 0.5005, 0.1289, 0.4986, 0.1475, 0.6248, 0.07428, 0.6277, 0.8448, 0.8159, 0.8016, 0.7496, 0.8073, 0.7509, 0.8511, 0.8051, 0.7815, 0.6895, 0.7849, 0.6917, 0.8073, 0.7509, 0.8016, 0.7496, 0.07428, 0.01806, 0.1046, 0.01633, 0.1106, 0.02437, 0.07428, 0.02741, 0.07428, 0.09117, 0.07428, 0.06809, 0.1028, 0.06748, 0.1035, 0.09099, 0.07428, 0.02741, 0.1106, 0.02437, 0.1028, 0.06748, 0.07428, 0.06809, 0.3571, 0.7293, 0.3924, 0.7194, 0.3903, 0.7569, 0.3555, 0.7505, 0.3571, 0.7293, 0.3555, 0.7505, 0.3192, 0.7509, 0.3192, 0.7314, 0.114, 0.2537, 0.1223, 0.3191, 0.07428, 0.3217, 0.07428, 0.2545, 0.1075, 0.2097, 0.114, 0.2537, 0.07428, 0.2545, 0.07428, 0.2124, 0.1078, 0.1547, 0.1075, 0.2097, 0.07428, 0.2124, 0.07428, 0.158, 0.1404, 0.1518, 0.1446, 0.2029, 0.1075, 0.2097, 0.1078, 0.1547, 0.1446, 0.2029, 0.1509, 0.2493, 0.114, 0.2537, 0.1075, 0.2097, 0.1509, 0.2493, 0.1771, 0.3111, 0.1223, 0.3191, 0.114, 0.2537, 0.1771, 0.3111, 0.199, 0.4904, 0.1289, 0.4986, 0.1223, 0.3191, 0.07428, 0.5005, 0.07428, 0.3217, 0.1223, 0.3191, 0.1289, 0.4986, 0.8441, 0.6342, 0.8492, 0.6208, 0.8773, 0.644, 0.8744, 0.6588, 0.8656, 0.6874, 0.8715, 0.6736, 0.9045, 0.6856, 0.898, 0.7016, 0.7448, 0.289, 0.7456, 0.2724, 0.7936, 0.2927, 0.6436, 0.278, 0.6428, 0.2578, 0.687, 0.2629, 0.6891, 0.2832, 0.6891, 0.2832, 0.687, 0.2629, 0.7456, 0.2724, 0.7448, 0.289, 0.8327, 0.6613, 0.839, 0.6475, 0.8715, 0.6736, 0.8656, 0.6874, 0.8111, 0.6118, 0.8026, 0.6213, 0.8446, 0.2975, 0.8414, 0.2693, 0.8026, 0.6213, 0.8111, 0.6118, 0.839, 0.6475, 0.8327, 0.6613, 0.1355, 0.1149, 0.1404, 0.1518, 0.1078, 0.1547, 0.1042, 0.1145, 0.1042, 0.1145, 0.1078, 0.1547, 0.07428, 0.158, 0.07428, 0.1142, 0.4898, 0.4402, 0.4714, 0.5072, 0.4417, 0.4452, 0.4566, 0.3898, 0.3192, 0.3063, 0.3979, 0.3319, 0.382, 0.3928, 0.3192, 0.3762, 0.3979, 0.3319, 0.4566, 0.3898, 0.4417, 0.4452, 0.382, 0.3928, 0.3192, 0.4187, 0.3192, 0.3762, 0.382, 0.3928, 0.3695, 0.427, 0.3695, 0.427, 0.382, 0.3928, 0.4417, 0.4452, 0.4066, 0.4657, 0.4066, 0.4657, 0.4417, 0.4452, 0.4377, 0.5275, 0.4195, 0.5244, 0.4714, 0.5072, 0.4524, 0.5333, 0.4377, 0.5275, 0.4417, 0.4452, 0.1737, 0.8568, 0.1618, 0.8632, 0.1494, 0.8106, 0.1609, 0.8113, 0.2071, 0.892, 0.2013, 0.9042, 0.1618, 0.8632, 0.1737, 0.8568, 0.2478, 0.9002, 0.2477, 0.9135, 0.2013, 0.9042, 0.2071, 0.892, 0.4135, 0.5737, 0.4283, 0.578, 0.4128, 0.6133, 0.394, 0.6055, 0.4524, 0.5333, 0.433, 0.5828, 0.4283, 0.578, 0.4377, 0.5275, 0.433, 0.5828, 0.4274, 0.6165, 0.4128, 0.6133, 0.4283, 0.578, 0.3192, 0.6379, 0.3444, 0.6343, 0.3491, 0.6596, 0.3192, 0.6641, 0.3681, 0.6241, 0.394, 0.6055, 0.4128, 0.6133, 0.3907, 0.6485, 0.3444, 0.6343, 0.3681, 0.6241, 0.3907, 0.6485, 0.3491, 0.6596, 0.2272, 0.7151, 0.2068, 0.7216, 0.2015, 0.7091, 0.2244, 0.7018, 0.2068, 0.7216, 0.1815, 0.7365, 0.1731, 0.7257, 0.2015, 0.7091, 0.2478, 0.7123, 0.2272, 0.7151, 0.2244, 0.7018, 0.2477, 0.6986, 0.165, 0.7647, 0.1545, 0.7575, 0.1731, 0.7257, 0.1815, 0.7365, 0.4195, 0.5244, 0.4377, 0.5275, 0.4283, 0.578, 0.4135, 0.5737, 0.1609, 0.8113, 0.1494, 0.8106, 0.1545, 0.7575, 0.165, 0.7647, 0.3192, 0.7003, 0.3192, 0.6641, 0.3491, 0.6596, 0.3512, 0.6959, 0.3907, 0.6485, 0.4128, 0.6133, 0.4274, 0.6165, 0.4205, 0.6509, 0.3512, 0.6959, 0.3571, 0.7293, 0.3192, 0.7314, 0.3192, 0.7003, 0.1933, 0.1171, 0.1773, 0.1168, 0.1793, 0.0929, 0.1943, 0.09203, 0.07428, 0.1142, 0.07428, 0.09117, 0.1035, 0.09099, 0.1042, 0.1145, 0.1355, 0.1149, 0.1308, 0.0909, 0.1793, 0.0929, 0.1773, 0.1168, 0.4329, 0.8464, 0.4248, 0.8451, 0.4254, 0.8393, 0.4341, 0.8408, 0.1042, 0.1145, 0.1035, 0.09099, 0.1308, 0.0909, 0.1355, 0.1149, 0.4417, 0.7098, 0.4157, 0.7159, 0.4181, 0.6834, 0.4407, 0.6844, 0.3907, 0.6485, 0.3909, 0.684, 0.3512, 0.6959, 0.3491, 0.6596, 0.3571, 0.7293, 0.3512, 0.6959, 0.3909, 0.684, 0.3924, 0.7194, 0.4066, 0.5244, 0.4195, 0.5244, 0.4135, 0.5737, 0.4021, 0.5707, 0.3408, 0.62, 0.361, 0.6133, 0.3681, 0.6241, 0.3444, 0.6343, 0.361, 0.6133, 0.3857, 0.5985, 0.394, 0.6055, 0.3681, 0.6241, 0.3192, 0.6228, 0.3408, 0.62, 0.3444, 0.6343, 0.3192, 0.6379, 0.4021, 0.5707, 0.4135, 0.5737, 0.394, 0.6055, 0.3857, 0.5985, 0.3957, 0.4778, 0.4066, 0.4657, 0.4195, 0.5244, 0.4066, 0.5244, 0.3612, 0.442, 0.3695, 0.427, 0.4066, 0.4657, 0.3957, 0.4778, 0.3192, 0.4339, 0.3192, 0.4187, 0.3695, 0.427, 0.3612, 0.442, 0.2477, 0.9177, 0.2477, 0.9124, 0.2009, 0.9034, 0.2005, 0.9082, 0.2005, 0.9082, 0.2009, 0.9034, 0.1625, 0.8635, 0.1603, 0.8664, 0.1603, 0.8664, 0.1625, 0.8635, 0.1503, 0.8116, 0.1476, 0.8128, 0.1528, 0.7587, 0.1553, 0.76, 0.1736, 0.729, 0.1717, 0.7264, 0.2477, 0.6987, 0.224, 0.7019, 0.2236, 0.7051, 0.2477, 0.702, 0.2007, 0.7094, 0.1717, 0.7264, 0.1736, 0.729, 0.2012, 0.7125, 0.224, 0.7019, 0.2007, 0.7094, 0.2012, 0.7125, 0.2236, 0.7051, 0.1476, 0.8128, 0.1503, 0.8116, 0.1553, 0.76, 0.1528, 0.7587, 0.4468, 0.8153, 0.4469, 0.8214, 0.4379, 0.8242, 0.4411, 0.8121, 0.4237, 0.9256, 0.4127, 0.9227, 0.4145, 0.9084, 0.4254, 0.911, 0.5235, 0.883, 0.5047, 0.8828, 0.5038, 0.8559, 0.5169, 0.8552, 0.4127, 0.9227, 0.3905, 0.9148, 0.3974, 0.888, 0.4145, 0.9084, 0.4895, 0.8829, 0.4656, 0.8812, 0.4738, 0.8553, 0.4911, 0.857, 0.5047, 0.8828, 0.4895, 0.8829, 0.4911, 0.857, 0.5038, 0.8559, 0.4447, 0.9233, 0.4237, 0.9256, 0.4254, 0.911, 0.4456, 0.8962, 0.42, 0.9689, 0.4041, 0.9686, 0.4084, 0.9452, 0.4221, 0.9467, 0.5235, 0.935, 0.5058, 0.9403, 0.505, 0.9123, 0.5205, 0.9097, 0.4832, 0.9347, 0.4629, 0.9249, 0.4676, 0.9038, 0.4864, 0.9095, 0.5058, 0.9403, 0.4832, 0.9347, 0.4864, 0.9095, 0.505, 0.9123, 0.4041, 0.9686, 0.3661, 0.9583, 0.3753, 0.9357, 0.4084, 0.9452, 0.4556, 0.9649, 0.42, 0.9689, 0.4221, 0.9467, 0.4531, 0.9439, 0.4254, 0.911, 0.4145, 0.9084, 0.4243, 0.851, 0.4318, 0.852, 0.5169, 0.8552, 0.5038, 0.8559, 0.5014, 0.8208, 0.5135, 0.8229, 0.4145, 0.9084, 0.3974, 0.888, 0.4063, 0.8538, 0.4243, 0.851, 0.4911, 0.857, 0.4738, 0.8553, 0.4793, 0.8233, 0.4942, 0.8216, 0.5038, 0.8559, 0.4911, 0.857, 0.4942, 0.8216, 0.5014, 0.8208, 0.4456, 0.8962, 0.4254, 0.911, 0.4318, 0.852, 0.4466, 0.8599, 0.7905, 0.2609, 0.7885, 0.2446, 0.8393, 0.2558, 0.8414, 0.2693, 0.6815, 0.1829, 0.7065, 0.1678, 0.714, 0.181, 0.6867, 0.1967, 0.6892, 0.2137, 0.7183, 0.1913, 0.7225, 0.2017, 0.6917, 0.2308, 0.7199, 0.1938, 0.7468, 0.1868, 0.748, 0.1959, 0.7225, 0.2017, 0.7484, 0.179, 0.7863, 0.1804, 0.7871, 0.1973, 0.748, 0.1959, 0.505, 0.7544, 0.5141, 0.7741, 0.485, 0.7785, 0.4852, 0.7481, 0.505, 0.7544, 0.4852, 0.7481, 0.4855, 0.741, 0.8191, 0.1964, 0.8148, 0.2091, 0.7871, 0.1973, 0.789, 0.1815, 0.7466, 0.2573, 0.7475, 0.2422, 0.7885, 0.2446, 0.7905, 0.2609, 0.5094, 0.6378, 0.5145, 0.6524, 0.5096, 0.6619, 0.4911, 0.6555, 0.6731, 0.6618, 0.6812, 0.6792, 0.6673, 0.6805, 0.6657, 0.6717, 0.6832, 0.7641, 0.6629, 0.758, 0.6715, 0.7464, 0.6848, 0.7431, 0.6161, 0.6172, 0.6085, 0.6324, 0.5958, 0.6307, 0.5931, 0.6151, 0.679, 0.1761, 0.7027, 0.1612, 0.7065, 0.1678, 0.6815, 0.1829, 0.6522, 0.6423, 0.6161, 0.6855, 0.65, 0.6402, 0.6163, 0.6695, 0.6447, 0.6375, 0.65, 0.6402, 0.5599, 0.6203, 0.5631, 0.6805, 0.5511, 0.6216, 0.549, 0.6692, 0.5431, 0.6243, 0.5511, 0.6216, 0.486, 0.6939, 0.5333, 0.7155, 0.485, 0.7051, 0.6684, 0.7421, 0.6851, 0.738, 0.6848, 0.7431, 0.6471, 0.71, 0.6858, 0.7086, 0.6863, 0.712, 0.679, 0.1761, 0.6498, 0.171, 0.6764, 0.1692, 0.6894, 0.2468, 0.6917, 0.2308, 0.7475, 0.2422, 0.7466, 0.2573, 0.8291, 0.5942, 0.8492, 0.6208, 0.8111, 0.6118, 0.6421, 0.2376, 0.6415, 0.2174, 0.6917, 0.2308, 0.6894, 0.2468, 0.594, 0.7179, 0.6161, 0.6855, 0.6416, 0.7157, 0.6343, 0.7588, 0.8976, 0.2263, 0.8738, 0.211, 0.8793, 0.2043, 0.6343, 0.7588, 0.612, 0.767, 0.5831, 0.7643, 0.594, 0.7179, 0.5333, 0.7155, 0.5631, 0.6805, 0.6161, 0.6855, 0.594, 0.7179, 0.8744, 0.6588, 0.8773, 0.644, 0.9045, 0.6474, 0.9045, 0.6665, 0.748, 0.1959, 0.7871, 0.1973, 0.7885, 0.2446, 0.7475, 0.2422, 0.6917, 0.2308, 0.7225, 0.2017, 0.748, 0.1959, 0.7475, 0.2422, 0.8446, 0.2975, 0.7924, 0.2772, 0.7905, 0.2609, 0.8414, 0.2693, 0.4891, 0.6691, 0.5149, 0.6846, 0.4871, 0.6828, 0.5247, 0.6551, 0.5223, 0.6324, 0.5351, 0.627, 0.5241, 0.7001, 0.5149, 0.6846, 0.535, 0.6578, 0.549, 0.6692, 0.8793, 0.2043, 0.8738, 0.211, 0.8525, 0.1887, 0.8592, 0.1852, 0.5809, 0.617, 0.5806, 0.6444, 0.5687, 0.619, 0.6125, 0.643, 0.6278, 0.626, 0.6395, 0.6348, 0.5719, 0.6624, 0.5806, 0.6444, 0.6166, 0.6536, 0.6163, 0.6695, 0.8287, 0.1675, 0.8234, 0.1837, 0.7909, 0.1658, 0.7999, 0.1503, 0.6829, 0.6888, 0.6845, 0.6984, 0.6634, 0.693, 0.6654, 0.6867, 0.666, 0.6552, 0.6571, 0.6718, 0.6486, 0.672, 0.6589, 0.6487, 0.6764, 0.1692, 0.6989, 0.1546, 0.7027, 0.1612, 0.679, 0.1761, 0.7071, 0.1553, 0.7366, 0.1439, 0.7431, 0.1596, 0.7122, 0.1703, 0.6892, 0.2137, 0.6464, 0.2064, 0.6513, 0.1954, 0.6867, 0.1967, 0.6862, 0.7173, 0.6861, 0.7227, 0.6591, 0.7292, 0.6504, 0.7225, 0.6401, 0.756, 0.6504, 0.7225, 0.6591, 0.7292, 0.646, 0.7533, 0.7122, 0.1703, 0.7431, 0.1596, 0.7456, 0.1777, 0.7173, 0.186, 0.8414, 0.2693, 0.8393, 0.2558, 0.8111, 0.6118, 0.5127, 0.7444, 0.5108, 0.7469, 0.4857, 0.7374, 0.4858, 0.7338, 0.871, 0.2144, 0.8683, 0.2178, 0.8459, 0.1922, 0.8492, 0.1905, 0.5233, 0.7715, 0.5108, 0.7469, 0.5127, 0.7444, 0.5263, 0.7707, 0.8393, 0.2558, 0.8483, 0.2436, 0.8111, 0.6118, 0.834, 0.1512, 0.8313, 0.1593, 0.8044, 0.1425, 0.8089, 0.1347, 0.8724, 0.2127, 0.8738, 0.211, 0.8976, 0.2263, 0.8969, 0.2277, 0.5098, 0.7481, 0.5089, 0.7494, 0.4855, 0.741, 0.4856, 0.7392, 0.8313, 0.1593, 0.8287, 0.1675, 0.7999, 0.1503, 0.8044, 0.1425, 0.5158, 0.6351, 0.5223, 0.6324, 0.5247, 0.6551, 0.5196, 0.6538, 0.4901, 0.6623, 0.5109, 0.6676, 0.5123, 0.6733, 0.4891, 0.6691, 0.4911, 0.6555, 0.5109, 0.6676, 0.4901, 0.6623, 0.5145, 0.6524, 0.5094, 0.6378, 0.5158, 0.6351, 0.7554, 0.124, 0.7853, 0.1265, 0.7853, 0.1357, 0.7537, 0.1335, 0.5123, 0.6733, 0.5109, 0.6676, 0.5196, 0.6538, 0.5247, 0.6551, 0.4871, 0.6828, 0.5149, 0.6846, 0.5241, 0.7001, 0.486, 0.6939, 0.5351, 0.627, 0.5431, 0.6243, 0.549, 0.6692, 0.535, 0.6578, 0.8234, 0.1837, 0.8191, 0.1964, 0.789, 0.1815, 0.7909, 0.1658, 0.7537, 0.1335, 0.7853, 0.1357, 0.7854, 0.145, 0.752, 0.1431, 0.6219, 0.6216, 0.6278, 0.626, 0.6125, 0.643, 0.6105, 0.6377, 0.587, 0.616, 0.592, 0.6341, 0.5882, 0.6375, 0.5809, 0.617, 0.5931, 0.6151, 0.592, 0.6341, 0.587, 0.616, 0.6085, 0.6324, 0.6161, 0.6172, 0.6219, 0.6216, 0.702, 0.1404, 0.7301, 0.1281, 0.7366, 0.1439, 0.7071, 0.1553, 0.5882, 0.6375, 0.592, 0.6341, 0.6105, 0.6377, 0.6125, 0.643, 0.5687, 0.619, 0.5806, 0.6444, 0.5719, 0.6624, 0.5599, 0.6203, 0.6395, 0.6348, 0.6447, 0.6375, 0.6163, 0.6695, 0.6166, 0.6536, 0.7487, 0.1622, 0.7856, 0.1636, 0.7863, 0.1804, 0.7484, 0.179, 0.6471, 0.71, 0.6242, 0.6821, 0.6323, 0.6787, 0.6525, 0.7043, 0.6634, 0.693, 0.6845, 0.6984, 0.6854, 0.7052, 0.6589, 0.6487, 0.6323, 0.6787, 0.6544, 0.6444, 0.752, 0.1431, 0.7854, 0.145, 0.7856, 0.1636, 0.7487, 0.1622, 0.6731, 0.6618, 0.6571, 0.6718, 0.666, 0.6552, 0.6854, 0.7052, 0.6858, 0.7086, 0.6471, 0.71, 0.6525, 0.7043, 0.6544, 0.6444, 0.6323, 0.6787, 0.6242, 0.6821, 0.6522, 0.6423, 0.7173, 0.186, 0.7456, 0.1777, 0.7468, 0.1868, 0.7199, 0.1938, 0.6673, 0.6805, 0.6812, 0.6792, 0.6829, 0.6888, 0.6634, 0.693, 0.6486, 0.672, 0.6571, 0.6718, 0.6654, 0.6867, 0.6867, 0.1967, 0.6506, 0.1832, 0.6815, 0.1829, 0.6591, 0.7292, 0.6861, 0.7227, 0.6854, 0.7329, 0.6815, 0.1829, 0.6506, 0.1832, 0.6502, 0.1771, 0.679, 0.1761, 0.6854, 0.7329, 0.6851, 0.738, 0.6684, 0.7421, 0.6653, 0.7378, 0.6416, 0.7157, 0.6863, 0.712, 0.6862, 0.7173, 0.6917, 0.2308, 0.6464, 0.2064, 0.6892, 0.2137, 0.6867, 0.1967, 0.714, 0.181, 0.7183, 0.1913, 0.6892, 0.2137, 0.6545, 0.7556, 0.6653, 0.7378, 0.6684, 0.7421, 0.6587, 0.7568, 0.8458, 0.3123, 0.7948, 0.3082, 0.7936, 0.2927, 0.8446, 0.2975, 0.8263, 0.675, 0.8327, 0.6613, 0.8656, 0.6874, 0.8598, 0.7011, 0.7439, 0.3056, 0.6913, 0.3036, 0.6891, 0.2832, 0.7448, 0.289, 0.6445, 0.2981, 0.6436, 0.278, 0.6891, 0.2832, 0.6913, 0.3036, 0.8598, 0.7011, 0.8656, 0.6874, 0.898, 0.7016, 0.8915, 0.7177, 0.6421, 0.2376, 0.6894, 0.2468, 0.687, 0.2629, 0.687, 0.2629, 0.6894, 0.2468, 0.7466, 0.2573, 0.7456, 0.2724, 0.7456, 0.2724, 0.7466, 0.2573, 0.7905, 0.2609, 0.7924, 0.2772, 0.778, 0.6873, 0.7959, 0.7482, 0.7844, 0.7456, 0.8262, 0.8483, 0.7844, 0.7456, 0.7959, 0.7482, 0.8386, 0.8267, 0.6765, 0.5161, 0.6138, 0.459, 0.6209, 0.434, 0.6819, 0.4795, 0.6846, 0.4612, 0.7496, 0.4671, 0.7532, 0.4832, 0.6819, 0.4795, 0.7496, 0.4671, 0.8026, 0.453, 0.8067, 0.4606, 0.7532, 0.4832, 0.8026, 0.453, 0.8636, 0.4008, 0.8672, 0.4023, 0.8067, 0.4606, 0.8393, 0.2558, 0.7885, 0.2446, 0.485, 0.7051, 0.485, 0.7051, 0.7448, 0.289, 0.7936, 0.2927, 0.7948, 0.3082, 0.7439, 0.3056, 0.8779, 0.3184, 0.8458, 0.3123, 0.8446, 0.2975, 0.8785, 0.3047, 0.8263, 0.675, 0.8779, 0.3184, 0.8026, 0.6213, 0.8327, 0.6613, 0.7986, 0.4455, 0.86, 0.3994, 0.8636, 0.4008, 0.8026, 0.453, 0.7461, 0.451, 0.7986, 0.4455, 0.8026, 0.453, 0.7496, 0.4671, 0.6873, 0.443, 0.7461, 0.451, 0.7496, 0.4671, 0.6846, 0.4612, 0.778, 0.6873, 0.7815, 0.6895, 0.8016, 0.7496, 0.7959, 0.7482, 0.8386, 0.8267, 0.7959, 0.7482, 0.8016, 0.7496, 0.8448, 0.8159, 0.6819, 0.4795, 0.6209, 0.434, 0.6245, 0.4215, 0.6846, 0.4612, 0.8939, 0.3676, 0.8672, 0.4023, 0.8636, 0.4008, 0.891, 0.3665, 0.778, 0.6873, 0.754, 0.6535, 0.7566, 0.6523, 0.7815, 0.6895, 0.594, 0.7179, 0.8492, 0.6208, 0.5467, 0.7673, 0.5333, 0.7155, 0.594, 0.7179, 0.8834, 0.2637, 0.5269, 0.7249, 0.5112, 0.8189, 0.5012, 0.8179, 0.5011, 0.8169, 0.4944, 0.8186, 0.4824, 0.8182, 0.4945, 0.8177, 0.5012, 0.8179, 0.4944, 0.8186, 0.4945, 0.8177, 0.5011, 0.8169, 0.4466, 0.8599, 0.4318, 0.852, 0.4324, 0.8492, 0.4243, 0.851, 0.4044, 0.8506, 0.4246, 0.8481, 0.4318, 0.852, 0.4243, 0.851, 0.4246, 0.8481, 0.4324, 0.8492, 0.4488, 0.8578, 0.4324, 0.8492, 0.4327, 0.8478, 0.4499, 0.8568, 0.5013, 0.8189, 0.4944, 0.8196, 0.4944, 0.8186, 0.5012, 0.8179, 0.4944, 0.8196, 0.4809, 0.8208, 0.4816, 0.8195, 0.4944, 0.8186, 0.4246, 0.8481, 0.4044, 0.8506, 0.4035, 0.849, 0.4247, 0.8466, 0.5119, 0.8203, 0.5013, 0.8189, 0.5012, 0.8179, 0.5112, 0.8189, 0.4324, 0.8492, 0.4246, 0.8481, 0.4247, 0.8466, 0.4327, 0.8478, 0.8483, 0.2436, 0.8291, 0.5942, 0.8111, 0.6118, 0.8111, 0.6118, 0.8492, 0.6208, 0.8441, 0.6342, 0.7871, 0.1973, 0.8148, 0.2091, 0.7885, 0.2446, 0.5333, 0.7155, 0.5269, 0.7249, 0.485, 0.7051, 0.485, 0.7051, 0.485, 0.7051, 0.8483, 0.2436, 0.8393, 0.2558, 0.8683, 0.2178, 0.871, 0.2144, 0.8961, 0.2292, 0.8946, 0.2321, 0.8724, 0.2127, 0.871, 0.2144, 0.8492, 0.1905, 0.8509, 0.1896, 0.8738, 0.211, 0.8724, 0.2127, 0.8509, 0.1896, 0.8525, 0.1887, 0.5098, 0.7481, 0.4856, 0.7392, 0.4857, 0.7374, 0.871, 0.2144, 0.8724, 0.2127, 0.8961, 0.2292, 0.5202, 0.7724, 0.5089, 0.7494, 0.5098, 0.7481, 0.5218, 0.772])
me_cube_000.materials.append(mat_material_000)
me_cube_000.materials.append(mat_material_003)
me_cube_000.use_remesh_preserve_volume = False
me_cube_000.use_remesh_preserve_attributes = False
me_cube_000.use_mirror_vertex_groups = False
me_cube_000.update()

# ---- objects
ob_cube_000 = bpy.data.objects.new('Cube.000', me_cube_000)

# ---- transforms, parenting, visibility, modifiers, constraints
ob_cube_000.location = (0.0, 0.0, 5.341)
ob_cube_000.lock_rotations_4d = False
ob_cube_000.empty_display_type = 'ARROWS'
ob_cube_000.lineart.crease_threshold = 0.0
_vg = ob_cube_000.vertex_groups.new(name='hips')
_vg = ob_cube_000.vertex_groups.new(name='spine')
_vg = ob_cube_000.vertex_groups.new(name='chest')
_vg = ob_cube_000.vertex_groups.new(name='neck')
_vg = ob_cube_000.vertex_groups.new(name='head')
_vg = ob_cube_000.vertex_groups.new(name='shoulder.L')
_vg = ob_cube_000.vertex_groups.new(name='upper_arm.L')
_vg = ob_cube_000.vertex_groups.new(name='forearm.L')
_vg = ob_cube_000.vertex_groups.new(name='forearm.L.001')
_vg = ob_cube_000.vertex_groups.new(name='hand.L')
_vg = ob_cube_000.vertex_groups.new(name='palm.01.L')
_vg = ob_cube_000.vertex_groups.new(name='f_index.01.L')
_vg = ob_cube_000.vertex_groups.new(name='f_index.02.L')
_vg = ob_cube_000.vertex_groups.new(name='thumb.01.L')
_vg = ob_cube_000.vertex_groups.new(name='thumb.02.L')
_vg = ob_cube_000.vertex_groups.new(name='palm.02.L')
_vg = ob_cube_000.vertex_groups.new(name='f_middle.01.L')
_vg = ob_cube_000.vertex_groups.new(name='f_middle.02.L')
_vg = ob_cube_000.vertex_groups.new(name='palm.03.L')
_vg = ob_cube_000.vertex_groups.new(name='f_ring.01.L')
_vg = ob_cube_000.vertex_groups.new(name='f_ring.02.L')
_vg = ob_cube_000.vertex_groups.new(name='palm.04.L')
_vg = ob_cube_000.vertex_groups.new(name='f_pinky.01.L')
_vg = ob_cube_000.vertex_groups.new(name='f_pinky.02.L')
_vg = ob_cube_000.vertex_groups.new(name='shoulder.R')
_vg = ob_cube_000.vertex_groups.new(name='upper_arm.R')
_vg = ob_cube_000.vertex_groups.new(name='forearm.R')
_vg = ob_cube_000.vertex_groups.new(name='forearm.R.001')
_vg = ob_cube_000.vertex_groups.new(name='hand.R')
_vg = ob_cube_000.vertex_groups.new(name='palm.01.R')
_vg = ob_cube_000.vertex_groups.new(name='f_index.01.R')
_vg = ob_cube_000.vertex_groups.new(name='f_index.02.R')
_vg = ob_cube_000.vertex_groups.new(name='thumb.01.R')
_vg = ob_cube_000.vertex_groups.new(name='thumb.02.R')
_vg = ob_cube_000.vertex_groups.new(name='palm.02.R')
_vg = ob_cube_000.vertex_groups.new(name='f_middle.01.R')
_vg = ob_cube_000.vertex_groups.new(name='f_middle.02.R')
_vg = ob_cube_000.vertex_groups.new(name='palm.03.R')
_vg = ob_cube_000.vertex_groups.new(name='f_ring.01.R')
_vg = ob_cube_000.vertex_groups.new(name='f_ring.02.R')
_vg = ob_cube_000.vertex_groups.new(name='palm.04.R')
_vg = ob_cube_000.vertex_groups.new(name='f_pinky.01.R')
_vg = ob_cube_000.vertex_groups.new(name='f_pinky.02.R')
_vg = ob_cube_000.vertex_groups.new(name='thigh.L')
_vg = ob_cube_000.vertex_groups.new(name='shin.L')
_vg = ob_cube_000.vertex_groups.new(name='foot.L')
_vg = ob_cube_000.vertex_groups.new(name='toe.L')
_vg = ob_cube_000.vertex_groups.new(name='heel.L')
_vg = ob_cube_000.vertex_groups.new(name='heel.02.L')
_vg = ob_cube_000.vertex_groups.new(name='thigh.R')
_vg = ob_cube_000.vertex_groups.new(name='shin.R')
_vg = ob_cube_000.vertex_groups.new(name='foot.R')
_vg = ob_cube_000.vertex_groups.new(name='toe.R')
_vg = ob_cube_000.vertex_groups.new(name='heel.R')
_vg = ob_cube_000.vertex_groups.new(name='heel.02.R')
_m = ob_cube_000.modifiers.new('Mirror', 'MIRROR')
_m.use_clip = True
_m = ob_cube_000.modifiers.new('Subsurf', 'SUBSURF')
_m.uv_smooth = 'PRESERVE_CORNERS'
_m.quality = 2
_m.levels = 3
_m.show_only_control_edges = False

# ---- collection membership
col_collection_1.objects.link(ob_cube_000)

# ---- scene / render settings (as saved in the file)
scene.frame_start = 1; scene.frame_end = 250; scene.frame_set(1)
scene.render.engine = 'BLENDER_EEVEE_NEXT'
scene.render.resolution_percentage = 50
scene.render.dither_intensity = 0.0
scene.cycles.use_denoising = False
scene.cycles.samples = 128
scene.cycles.sampling_pattern = 'TABULATED_SOBOL'
scene.cycles.light_sampling_threshold = 0.0
scene.cycles.use_adaptive_sampling = False
scene.cycles.use_light_tree = False
scene.cycles.blur_glossy = 0.0
scene.cycles.sample_clamp_indirect = 0.0
scene.view_settings.view_transform = 'Standard'
bpy.context.view_layer.update()

# ---- added for rendering (the .blend has no active camera and no usable light): camera, sun
cam_auto = bpy.data.cameras.new('AutoCamera')
cam_auto.lens = 50.0
cam_auto.sensor_width = 36.0
cam_auto.clip_end = 1000.0
ob_auto_camera = bpy.data.objects.new('AutoCamera', cam_auto)
scene.collection.objects.link(ob_auto_camera)
ob_auto_camera.location = (8.31707, -9.84865, 15.0222)
ob_auto_camera.rotation_euler = (1.09748, -7.21219e-08, 0.694738)
scene.camera = ob_auto_camera
light_auto_sun = bpy.data.lights.new('AutoSun', 'SUN')
light_auto_sun.energy = 3.0
light_auto_sun.angle = 0.0523599
ob_auto_sun = bpy.data.objects.new('AutoSun', light_auto_sun)
scene.collection.objects.link(ob_auto_sun)
ob_auto_sun.rotation_euler = (0.872665, 0.174533, 0.523599)
bpy.context.view_layer.update()
